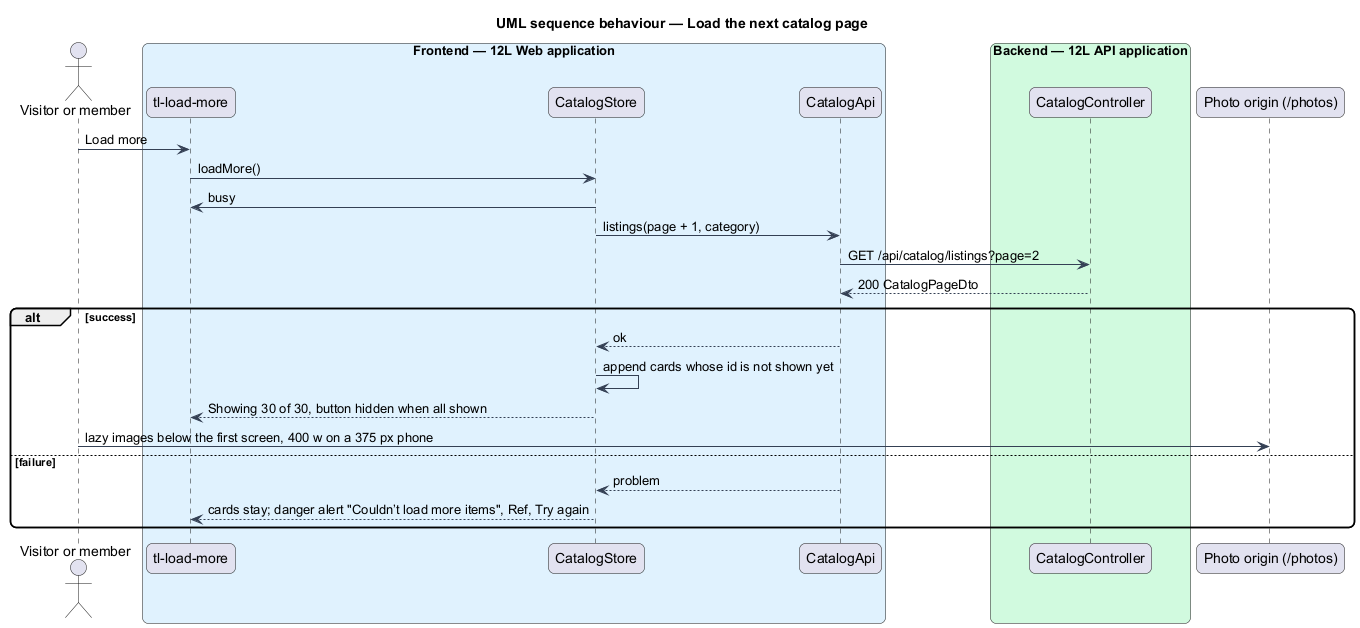

The diagram above was rendered by PlantUML. Its source (embedded in the PNG):
@startuml
title UML sequence behaviour — Load the next catalog page
skinparam backgroundColor #FFFFFF
skinparam shadowing false
skinparam roundcorner 12
skinparam defaultFontName Arial
skinparam ArrowColor #344054
actor "Visitor or member" as actor
box "Frontend — 12L Web application" #E0F2FE
  participant "tl-load-more" as more
  participant "CatalogStore" as store
  participant "CatalogApi" as client
end box
box "Backend — 12L API application" #D1FADF
  participant "CatalogController" as controller
end box
participant "Photo origin (/photos)" as photos
actor -> more : Load more
more -> store : loadMore()
store -> more : busy
store -> client : listings(page + 1, category)
client -> controller : GET /api/catalog/listings?page=2
controller --> client : 200 CatalogPageDto
alt success
  client --> store : ok
  store -> store : append cards whose id is not shown yet
  store --> more : Showing 30 of 30, button hidden when all shown
  actor -> photos : lazy images below the first screen, 400 w on a 375 px phone
else failure
  client --> store : problem
  store --> more : cards stay; danger alert "Couldn’t load more items", Ref, Try again
end
@enduml